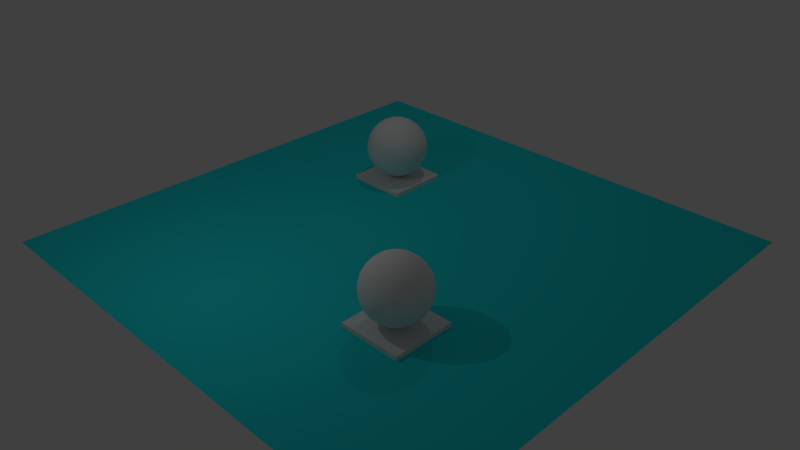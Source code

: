 # Source: SceneExporter_glass_mirror.blend  (saved by Blender 2.79.0; exported with 4.5.12 LTS)
import bpy
from mathutils import Matrix  # noqa: F401  (used for matrix-valued properties, if any)

bpy.ops.wm.read_factory_settings(use_empty=True)
scene = bpy.context.scene
scene.name = 'Scene'

# ---- collections
col_collection_1 = bpy.data.collections.new('Collection 1'); scene.collection.children.link(col_collection_1)

# ---- materials (node trees are filled in below, after node groups)
mat_mirror = bpy.data.materials.new('Mirror')
mat_mirror.alpha_threshold = 0.0
mat_mirror.use_transparent_shadow = False
mat_mirror.roughness = 0.5
mat_glass = bpy.data.materials.new('Glass')
mat_glass.alpha_threshold = 0.0
mat_glass.use_transparent_shadow = False
mat_glass.roughness = 0.5
mat_material_010 = bpy.data.materials.new('Material.010')
mat_material_010.alpha_threshold = 0.0
mat_material_010.use_transparent_shadow = False
mat_material_010.diffuse_color = (0.0184, 0.7547, 0.8, 1.0)
mat_material_010.roughness = 0.5

# ---- material node trees

# ---- world
world_world = bpy.data.worlds.new('World'); scene.world = world_world
world_world.color = (0.05088, 0.05088, 0.05088)
world_world.use_sun_shadow = False
world_world.sun_shadow_jitter_overblur = 0.0
world_world.cycles.sampling_method = 'MANUAL'

# ---- cameras
cam_camera = bpy.data.cameras.new('Camera')
cam_camera.clip_end = 100.0
cam_camera.lens = 35.0
cam_camera.sensor_width = 32.0
cam_camera.sensor_height = 18.0
cam_camera.display_size = 2.0
cam_camera.dof.focus_distance = 0.0
cam_camera.dof.aperture_fstop = 128.0
cam_camera.dof.aperture_blades = 6

# ---- lights
light_point_001 = bpy.data.lights.new('Point.001', 'POINT')
light_point_001.transmission_factor = 0.0
light_point_001.energy = 100.0
light_point_001.shadow_buffer_clip_start = 0.5
light_point_001.shadow_soft_size = 0.1
light_point_001.shadow_maximum_resolution = 0.006
light_point_001.use_absolute_resolution = True
light_point = bpy.data.lights.new('Point', 'POINT')
light_point.transmission_factor = 0.0
light_point.energy = 100.0
light_point.shadow_buffer_clip_start = 0.5
light_point.shadow_soft_size = 0.1
light_point.shadow_maximum_resolution = 0.006
light_point.use_absolute_resolution = True

# ---- meshes
me_cube_010 = bpy.data.meshes.new('Cube.010')
me_cube_010.from_pydata([(2.0, -4.0, -0.1378), (2.0, -4.0, 0.1378), (2.0, -2.0, -0.1378), (2.0, -2.0, 0.1378), (4.0, -4.0, -0.1378), (4.0, -4.0, 0.1378), (4.0, -2.0, -0.1378), (4.0, -2.0, 0.1378)], [], [(1, 2, 0), (3, 6, 2), (7, 4, 6), (5, 0, 4), (6, 0, 2), (3, 5, 7), (1, 3, 2), (3, 7, 6), (7, 5, 4), (5, 1, 0), (6, 4, 0), (3, 1, 5)])
me_cube_010.use_remesh_preserve_volume = False
me_cube_010.use_remesh_preserve_attributes = False
me_cube_010.use_mirror_vertex_groups = False
me_cube_010.update()
me_cube_009 = bpy.data.meshes.new('Cube.009')
me_cube_009.from_pydata([(-4.0, 2.0, -0.1378), (-4.0, 2.0, 0.1378), (-4.0, 4.0, -0.1378), (-4.0, 4.0, 0.1378), (-2.0, 2.0, -0.1378), (-2.0, 2.0, 0.1378), (-2.0, 4.0, -0.1378), (-2.0, 4.0, 0.1378)], [], [(1, 2, 0), (3, 6, 2), (7, 4, 6), (5, 0, 4), (6, 0, 2), (3, 5, 7), (1, 3, 2), (3, 7, 6), (7, 5, 4), (5, 1, 0), (6, 4, 0), (3, 1, 5)])
me_cube_009.use_remesh_preserve_volume = False
me_cube_009.use_remesh_preserve_attributes = False
me_cube_009.use_mirror_vertex_groups = False
me_cube_009.update()
me_sphere_001 = bpy.data.meshes.new('Sphere.001')
me_sphere_001.from_pydata([(-3.0, 3.195, 2.181), (-3.0, 3.383, 2.124), (-3.0, 3.556, 2.031), (-3.0, 3.707, 1.907), (-3.0, 3.831, 1.756), (-3.0, 3.924, 1.583), (-3.0, 3.981, 1.395), (-3.0, 4.0, 1.2), (-3.0, 3.981, 1.005), (-3.0, 3.556, 0.3685), (-2.962, 3.191, 2.181), (-2.925, 3.375, 2.124), (-2.892, 3.545, 2.031), (-2.862, 3.694, 1.907), (-2.838, 3.815, 1.756), (-2.82, 3.906, 1.583), (-2.809, 3.962, 1.395), (-2.805, 3.981, 1.2), (-2.809, 3.962, 1.005), (-2.82, 3.906, 0.8173), (-2.838, 3.815, 0.6444), (-2.862, 3.694, 0.4929), (-2.892, 3.545, 0.3685), (-2.925, 3.375, 0.2761), (-2.962, 3.191, 0.2192), (-2.925, 3.18, 2.181), (-2.854, 3.354, 2.124), (-2.787, 3.513, 2.031), (-2.729, 3.653, 1.907), (-2.682, 3.768, 1.756), (-2.646, 3.854, 1.583), (-2.625, 3.906, 1.395), (-2.617, 3.924, 1.2), (-2.625, 3.906, 1.005), (-2.646, 3.854, 0.8173), (-2.682, 3.768, 0.6444), (-2.729, 3.653, 0.4929), (-2.787, 3.513, 0.3685), (-2.854, 3.354, 0.2761), (-2.925, 3.18, 0.2192), (-2.892, 3.162, 2.181), (-2.787, 3.318, 2.124), (-2.691, 3.462, 2.031), (-2.607, 3.588, 1.907), (-2.538, 3.691, 1.756), (-2.487, 3.768, 1.583), (-2.455, 3.815, 1.395), (-2.444, 3.831, 1.2), (-2.455, 3.815, 1.005), (-2.487, 3.768, 0.8173), (-2.538, 3.691, 0.6444), (-2.607, 3.588, 0.4929), (-2.691, 3.462, 0.3685), (-2.787, 3.318, 0.2761), (-2.892, 3.162, 0.2192), (-2.862, 3.138, 2.181), (-2.729, 3.271, 2.124), (-2.607, 3.393, 2.031), (-2.5, 3.5, 1.907), (-2.412, 3.588, 1.756), (-2.347, 3.653, 1.583), (-2.306, 3.694, 1.395), (-2.293, 3.707, 1.2), (-2.306, 3.694, 1.005), (-2.347, 3.653, 0.8173), (-2.412, 3.588, 0.6444), (-2.5, 3.5, 0.4929), (-2.607, 3.393, 0.3685), (-2.729, 3.271, 0.2761), (-2.862, 3.138, 0.2192), (-2.838, 3.108, 2.181), (-2.682, 3.213, 2.124), (-2.538, 3.309, 2.031), (-2.412, 3.393, 1.907), (-2.309, 3.462, 1.756), (-2.232, 3.513, 1.583), (-2.185, 3.545, 1.395), (-2.169, 3.556, 1.2), (-2.185, 3.545, 1.005), (-2.232, 3.513, 0.8173), (-2.309, 3.462, 0.6444), (-2.412, 3.393, 0.4929), (-2.538, 3.309, 0.3685), (-2.682, 3.213, 0.2761), (-2.838, 3.108, 0.2192), (-2.82, 3.075, 2.181), (-2.646, 3.146, 2.124), (-2.487, 3.213, 2.031), (-2.347, 3.271, 1.907), (-2.232, 3.318, 1.756), (-2.146, 3.354, 1.583), (-2.094, 3.375, 1.395), (-2.076, 3.383, 1.2), (-2.094, 3.375, 1.005), (-2.146, 3.354, 0.8173), (-2.232, 3.318, 0.6444), (-2.347, 3.271, 0.4929), (-2.487, 3.213, 0.3685), (-2.646, 3.146, 0.2761), (-2.82, 3.075, 0.2192), (-2.809, 3.038, 2.181), (-2.625, 3.075, 2.124), (-2.455, 3.108, 2.031), (-2.306, 3.138, 1.907), (-2.185, 3.162, 1.756), (-2.094, 3.18, 1.583), (-2.038, 3.191, 1.395), (-2.019, 3.195, 1.2), (-2.038, 3.191, 1.005), (-2.094, 3.18, 0.8173), (-2.185, 3.162, 0.6444), (-2.306, 3.138, 0.4929), (-2.455, 3.108, 0.3685), (-2.625, 3.075, 0.2761), (-2.809, 3.038, 0.2192), (-2.805, 3.0, 2.181), (-2.617, 3.0, 2.124), (-2.444, 3.0, 2.031), (-2.293, 3.0, 1.907), (-2.169, 3.0, 1.756), (-2.076, 3.0, 1.583), (-2.019, 3.0, 1.395), (-2.0, 3.0, 1.2), (-2.019, 3.0, 1.005), (-2.076, 3.0, 0.8173), (-2.169, 3.0, 0.6444), (-2.293, 3.0, 0.4929), (-2.444, 3.0, 0.3685), (-2.617, 3.0, 0.2761), (-2.805, 3.0, 0.2192), (-2.809, 2.962, 2.181), (-2.625, 2.925, 2.124), (-2.455, 2.892, 2.031), (-2.306, 2.862, 1.907), (-2.185, 2.838, 1.756), (-2.094, 2.82, 1.583), (-2.038, 2.809, 1.395), (-2.019, 2.805, 1.2), (-2.038, 2.809, 1.005), (-2.094, 2.82, 0.8173), (-2.185, 2.838, 0.6444), (-2.306, 2.862, 0.4929), (-2.455, 2.892, 0.3685), (-2.625, 2.925, 0.2761), (-2.809, 2.962, 0.2192), (-2.82, 2.925, 2.181), (-2.646, 2.854, 2.124), (-2.487, 2.787, 2.031), (-2.347, 2.729, 1.907), (-2.232, 2.682, 1.756), (-2.146, 2.646, 1.583), (-2.094, 2.625, 1.395), (-2.076, 2.617, 1.2), (-2.094, 2.625, 1.005), (-2.146, 2.646, 0.8173), (-2.232, 2.682, 0.6444), (-2.347, 2.729, 0.4929), (-2.487, 2.787, 0.3685), (-2.646, 2.854, 0.2761), (-2.82, 2.925, 0.2192), (-2.838, 2.892, 2.181), (-2.682, 2.787, 2.124), (-2.538, 2.691, 2.031), (-2.412, 2.607, 1.907), (-2.309, 2.538, 1.756), (-2.232, 2.487, 1.583), (-2.185, 2.455, 1.395), (-2.169, 2.444, 1.2), (-2.185, 2.455, 1.005), (-2.232, 2.487, 0.8173), (-2.309, 2.538, 0.6444), (-2.412, 2.607, 0.4929), (-2.538, 2.691, 0.3685), (-2.682, 2.787, 0.2761), (-2.838, 2.892, 0.2192), (-2.862, 2.862, 2.181), (-2.729, 2.729, 2.124), (-2.607, 2.607, 2.031), (-2.5, 2.5, 1.907), (-2.412, 2.412, 1.756), (-2.347, 2.347, 1.583), (-2.306, 2.306, 1.395), (-2.293, 2.293, 1.2), (-2.306, 2.306, 1.005), (-2.347, 2.347, 0.8173), (-2.412, 2.412, 0.6444), (-2.5, 2.5, 0.4929), (-2.607, 2.607, 0.3685), (-2.729, 2.729, 0.2761), (-2.862, 2.862, 0.2192), (-2.892, 2.838, 2.181), (-2.787, 2.682, 2.124), (-2.691, 2.538, 2.031), (-2.607, 2.412, 1.907), (-2.538, 2.309, 1.756), (-2.487, 2.232, 1.583), (-2.455, 2.185, 1.395), (-2.444, 2.169, 1.2), (-2.455, 2.185, 1.005), (-2.487, 2.232, 0.8173), (-2.538, 2.309, 0.6444), (-2.607, 2.412, 0.4929), (-2.691, 2.538, 0.3685), (-2.787, 2.682, 0.2761), (-2.892, 2.838, 0.2192), (-3.0, 3.0, 0.2), (-2.925, 2.82, 2.181), (-2.854, 2.646, 2.124), (-2.787, 2.487, 2.031), (-2.729, 2.347, 1.907), (-2.682, 2.232, 1.756), (-2.646, 2.146, 1.583), (-2.625, 2.094, 1.395), (-2.617, 2.076, 1.2), (-2.625, 2.094, 1.005), (-2.646, 2.146, 0.8173), (-2.682, 2.232, 0.6444), (-2.729, 2.347, 0.4929), (-2.787, 2.487, 0.3685), (-2.854, 2.646, 0.2761), (-2.925, 2.82, 0.2192), (-2.962, 2.809, 2.181), (-2.925, 2.625, 2.124), (-2.892, 2.455, 2.031), (-2.862, 2.306, 1.907), (-2.838, 2.185, 1.756), (-2.82, 2.094, 1.583), (-2.809, 2.038, 1.395), (-2.805, 2.019, 1.2), (-2.809, 2.038, 1.005), (-2.82, 2.094, 0.8173), (-2.838, 2.185, 0.6444), (-2.862, 2.306, 0.4929), (-2.892, 2.455, 0.3685), (-2.925, 2.625, 0.2761), (-2.962, 2.809, 0.2192), (-3.0, 2.805, 2.181), (-3.0, 2.617, 2.124), (-3.0, 2.444, 2.031), (-3.0, 2.293, 1.907), (-3.0, 2.169, 1.756), (-3.0, 2.076, 1.583), (-3.0, 2.019, 1.395), (-3.0, 2.0, 1.2), (-3.0, 2.019, 1.005), (-3.0, 2.076, 0.8173), (-3.0, 2.169, 0.6444), (-3.0, 2.293, 0.4929), (-3.0, 2.444, 0.3685), (-3.0, 2.617, 0.2761), (-3.0, 2.805, 0.2192), (-3.038, 2.809, 2.181), (-3.075, 2.625, 2.124), (-3.108, 2.455, 2.031), (-3.138, 2.306, 1.907), (-3.162, 2.185, 1.756), (-3.18, 2.094, 1.583), (-3.191, 2.038, 1.395), (-3.195, 2.019, 1.2), (-3.191, 2.038, 1.005), (-3.18, 2.094, 0.8173), (-3.162, 2.185, 0.6444), (-3.138, 2.306, 0.4929), (-3.108, 2.455, 0.3685), (-3.075, 2.625, 0.2761), (-3.038, 2.809, 0.2192), (-3.075, 2.82, 2.181), (-3.146, 2.646, 2.124), (-3.213, 2.487, 2.031), (-3.271, 2.347, 1.907), (-3.318, 2.232, 1.756), (-3.354, 2.146, 1.583), (-3.375, 2.094, 1.395), (-3.383, 2.076, 1.2), (-3.375, 2.094, 1.005), (-3.354, 2.146, 0.8173), (-3.318, 2.232, 0.6444), (-3.271, 2.347, 0.4929), (-3.213, 2.487, 0.3685), (-3.146, 2.646, 0.2761), (-3.075, 2.82, 0.2192), (-3.108, 2.838, 2.181), (-3.213, 2.682, 2.124), (-3.309, 2.538, 2.031), (-3.393, 2.412, 1.907), (-3.462, 2.309, 1.756), (-3.513, 2.232, 1.583), (-3.545, 2.185, 1.395), (-3.556, 2.169, 1.2), (-3.545, 2.185, 1.005), (-3.513, 2.232, 0.8173), (-3.462, 2.309, 0.6444), (-3.393, 2.412, 0.4929), (-3.309, 2.538, 0.3685), (-3.213, 2.682, 0.2761), (-3.108, 2.838, 0.2192), (-3.0, 3.0, 2.2), (-3.138, 2.862, 2.181), (-3.271, 2.729, 2.124), (-3.393, 2.607, 2.031), (-3.5, 2.5, 1.907), (-3.588, 2.412, 1.756), (-3.653, 2.347, 1.583), (-3.694, 2.306, 1.395), (-3.707, 2.293, 1.2), (-3.694, 2.306, 1.005), (-3.653, 2.347, 0.8173), (-3.588, 2.412, 0.6444), (-3.5, 2.5, 0.4929), (-3.393, 2.607, 0.3685), (-3.271, 2.729, 0.2761), (-3.138, 2.862, 0.2192), (-3.162, 2.892, 2.181), (-3.318, 2.787, 2.124), (-3.462, 2.691, 2.031), (-3.588, 2.607, 1.907), (-3.691, 2.538, 1.756), (-3.768, 2.487, 1.583), (-3.815, 2.455, 1.395), (-3.831, 2.444, 1.2), (-3.815, 2.455, 1.005), (-3.768, 2.487, 0.8173), (-3.691, 2.538, 0.6444), (-3.588, 2.607, 0.4929), (-3.462, 2.691, 0.3685), (-3.318, 2.787, 0.2761), (-3.162, 2.892, 0.2192), (-3.18, 2.925, 2.181), (-3.354, 2.854, 2.124), (-3.513, 2.787, 2.031), (-3.653, 2.729, 1.907), (-3.768, 2.682, 1.756), (-3.854, 2.646, 1.583), (-3.906, 2.625, 1.395), (-3.924, 2.617, 1.2), (-3.906, 2.625, 1.005), (-3.854, 2.646, 0.8173), (-3.768, 2.682, 0.6444), (-3.653, 2.729, 0.4929), (-3.513, 2.787, 0.3685), (-3.354, 2.854, 0.2761), (-3.18, 2.925, 0.2192), (-3.191, 2.962, 2.181), (-3.375, 2.925, 2.124), (-3.545, 2.892, 2.031), (-3.694, 2.862, 1.907), (-3.815, 2.838, 1.756), (-3.906, 2.82, 1.583), (-3.962, 2.809, 1.395), (-3.981, 2.805, 1.2), (-3.962, 2.809, 1.005), (-3.906, 2.82, 0.8173), (-3.815, 2.838, 0.6444), (-3.694, 2.862, 0.4929), (-3.545, 2.892, 0.3685), (-3.375, 2.925, 0.2761), (-3.191, 2.962, 0.2192), (-3.195, 3.0, 2.181), (-3.383, 3.0, 2.124), (-3.556, 3.0, 2.031), (-3.707, 3.0, 1.907), (-3.831, 3.0, 1.756), (-3.924, 3.0, 1.583), (-3.981, 3.0, 1.395), (-4.0, 3.0, 1.2), (-3.981, 3.0, 1.005), (-3.924, 3.0, 0.8173), (-3.831, 3.0, 0.6444), (-3.707, 3.0, 0.4929), (-3.556, 3.0, 0.3685), (-3.383, 3.0, 0.2761), (-3.195, 3.0, 0.2192), (-3.191, 3.038, 2.181), (-3.375, 3.075, 2.124), (-3.545, 3.108, 2.031), (-3.694, 3.138, 1.907), (-3.815, 3.162, 1.756), (-3.906, 3.18, 1.583), (-3.962, 3.191, 1.395), (-3.981, 3.195, 1.2), (-3.962, 3.191, 1.005), (-3.906, 3.18, 0.8173), (-3.815, 3.162, 0.6444), (-3.694, 3.138, 0.4929), (-3.545, 3.108, 0.3685), (-3.375, 3.075, 0.2761), (-3.191, 3.038, 0.2192), (-3.18, 3.075, 2.181), (-3.354, 3.146, 2.124), (-3.513, 3.213, 2.031), (-3.653, 3.271, 1.907), (-3.768, 3.318, 1.756), (-3.854, 3.354, 1.583), (-3.906, 3.375, 1.395), (-3.924, 3.383, 1.2), (-3.906, 3.375, 1.005), (-3.854, 3.354, 0.8173), (-3.768, 3.318, 0.6444), (-3.653, 3.271, 0.4929), (-3.513, 3.213, 0.3685), (-3.354, 3.146, 0.2761), (-3.18, 3.075, 0.2192), (-3.162, 3.108, 2.181), (-3.318, 3.213, 2.124), (-3.462, 3.309, 2.031), (-3.588, 3.393, 1.907), (-3.691, 3.462, 1.756), (-3.768, 3.513, 1.583), (-3.815, 3.545, 1.395), (-3.831, 3.556, 1.2), (-3.815, 3.545, 1.005), (-3.768, 3.513, 0.8173), (-3.691, 3.462, 0.6444), (-3.588, 3.393, 0.4929), (-3.462, 3.309, 0.3685), (-3.318, 3.213, 0.2761), (-3.162, 3.108, 0.2192), (-3.138, 3.138, 2.181), (-3.271, 3.271, 2.124), (-3.393, 3.393, 2.031), (-3.5, 3.5, 1.907), (-3.588, 3.588, 1.756), (-3.653, 3.653, 1.583), (-3.694, 3.694, 1.395), (-3.707, 3.707, 1.2), (-3.694, 3.694, 1.005), (-3.653, 3.653, 0.8173), (-3.588, 3.588, 0.6444), (-3.5, 3.5, 0.4929), (-3.393, 3.393, 0.3685), (-3.271, 3.271, 0.2761), (-3.138, 3.138, 0.2192), (-3.108, 3.162, 2.181), (-3.213, 3.318, 2.124), (-3.309, 3.462, 2.031), (-3.393, 3.588, 1.907), (-3.462, 3.691, 1.756), (-3.513, 3.768, 1.583), (-3.545, 3.815, 1.395), (-3.556, 3.831, 1.2), (-3.545, 3.815, 1.005), (-3.513, 3.768, 0.8173), (-3.462, 3.691, 0.6444), (-3.393, 3.588, 0.4929), (-3.309, 3.462, 0.3685), (-3.213, 3.318, 0.2761), (-3.108, 3.162, 0.2192), (-3.075, 3.18, 2.181), (-3.146, 3.354, 2.124), (-3.213, 3.513, 2.031), (-3.271, 3.653, 1.907), (-3.318, 3.768, 1.756), (-3.354, 3.854, 1.583), (-3.375, 3.906, 1.395), (-3.383, 3.924, 1.2), (-3.375, 3.906, 1.005), (-3.354, 3.854, 0.8173), (-3.318, 3.768, 0.6444), (-3.271, 3.653, 0.4929), (-3.213, 3.513, 0.3685), (-3.146, 3.354, 0.2761), (-3.075, 3.18, 0.2192), (-3.038, 3.191, 2.181), (-3.075, 3.375, 2.124), (-3.108, 3.545, 2.031), (-3.138, 3.694, 1.907), (-3.162, 3.815, 1.756), (-3.18, 3.906, 1.583), (-3.191, 3.962, 1.395), (-3.195, 3.981, 1.2), (-3.191, 3.962, 1.005), (-3.18, 3.906, 0.8173), (-3.162, 3.815, 0.6444), (-3.138, 3.694, 0.4929), (-3.108, 3.545, 0.3685), (-3.075, 3.375, 0.2761), (-3.038, 3.191, 0.2192), (-3.0, 3.924, 0.8173), (-3.0, 3.831, 0.6444), (-3.0, 3.707, 0.4929), (-3.0, 3.383, 0.2761), (-3.0, 3.195, 0.2192)], [], [(5, 14, 15), (9, 23, 480), (5, 16, 6), (480, 24, 481), (6, 17, 7), (0, 296, 10), (205, 481, 24), (8, 17, 18), (1, 10, 11), (8, 19, 477), (2, 11, 12), (477, 20, 478), (3, 12, 13), (478, 21, 479), (4, 13, 14), (479, 22, 9), (21, 35, 36), (13, 29, 14), (22, 36, 37), (14, 30, 15), (23, 37, 38), (16, 30, 31), (23, 39, 24), (16, 32, 17), (10, 296, 25), (205, 24, 39), (17, 33, 18), (10, 26, 11), (18, 34, 19), (12, 26, 27), (20, 34, 35), (12, 28, 13), (205, 39, 54), (32, 48, 33), (25, 41, 26), (33, 49, 34), (27, 41, 42), (34, 50, 35), (28, 42, 43), (35, 51, 36), (28, 44, 29), (36, 52, 37), (29, 45, 30), (37, 53, 38), (31, 45, 46), (39, 53, 54), (32, 46, 47), (25, 296, 40), (52, 66, 67), (45, 59, 60), (52, 68, 53), (45, 61, 46), (53, 69, 54), (47, 61, 62), (40, 296, 55), (205, 54, 69), (47, 63, 48), (40, 56, 41), (49, 63, 64), (41, 57, 42), (50, 64, 65), (42, 58, 43), (50, 66, 51), (44, 58, 59), (55, 71, 56), (64, 78, 79), (56, 72, 57), (64, 80, 65), (57, 73, 58), (66, 80, 81), (58, 74, 59), (67, 81, 82), (60, 74, 75), (68, 82, 83), (60, 76, 61), (69, 83, 84), (62, 76, 77), (55, 296, 70), (205, 69, 84), (62, 78, 63), (75, 89, 90), (83, 97, 98), (76, 90, 91), (83, 99, 84), (76, 92, 77), (70, 296, 85), (205, 84, 99), (77, 93, 78), (70, 86, 71), (78, 94, 79), (72, 86, 87), (79, 95, 80), (73, 87, 88), (81, 95, 96), (73, 89, 74), (81, 97, 82), (93, 109, 94), (86, 102, 87), (95, 109, 110), (87, 103, 88), (95, 111, 96), (89, 103, 104), (97, 111, 112), (89, 105, 90), (98, 112, 113), (91, 105, 106), (99, 113, 114), (91, 107, 92), (85, 296, 100), (205, 99, 114), (92, 108, 93), (85, 101, 86), (112, 128, 113), (105, 121, 106), (113, 129, 114), (107, 121, 122), (100, 296, 115), (205, 114, 129), (107, 123, 108), (101, 115, 116), (108, 124, 109), (102, 116, 117), (110, 124, 125), (102, 118, 103), (111, 125, 126), (104, 118, 119), (111, 127, 112), (104, 120, 105), (116, 132, 117), (125, 139, 140), (117, 133, 118), (126, 140, 141), (118, 134, 119), (127, 141, 142), (119, 135, 120), (128, 142, 143), (120, 136, 121), (129, 143, 144), (122, 136, 137), (115, 296, 130), (205, 129, 144), (122, 138, 123), (115, 131, 116), (123, 139, 124), (135, 151, 136), (143, 159, 144), (137, 151, 152), (130, 296, 145), (205, 144, 159), (137, 153, 138), (131, 145, 146), (139, 153, 154), (131, 147, 132), (139, 155, 140), (133, 147, 148), (140, 156, 141), (133, 149, 134), (141, 157, 142), (135, 149, 150), (143, 157, 158), (155, 169, 170), (147, 163, 148), (156, 170, 171), (148, 164, 149), (156, 172, 157), (149, 165, 150), (158, 172, 173), (150, 166, 151), (159, 173, 174), (152, 166, 167), (145, 296, 160), (205, 159, 174), (152, 168, 153), (145, 161, 146), (154, 168, 169), (146, 162, 147), (173, 189, 174), (167, 181, 182), (160, 296, 175), (205, 174, 189), (167, 183, 168), (161, 175, 176), (168, 184, 169), (162, 176, 177), (170, 184, 185), (162, 178, 163), (171, 185, 186), (163, 179, 164), (171, 187, 172), (164, 180, 165), (172, 188, 173), (166, 180, 181), (186, 200, 201), (178, 194, 179), (187, 201, 202), (179, 195, 180), (188, 202, 203), (181, 195, 196), (188, 204, 189), (182, 196, 197), (175, 296, 190), (205, 189, 204), (182, 198, 183), (175, 191, 176), (183, 199, 184), (177, 191, 192), (185, 199, 200), (178, 192, 193), (190, 296, 206), (205, 204, 220), (197, 214, 198), (190, 207, 191), (198, 215, 199), (191, 208, 192), (199, 216, 200), (192, 209, 193), (201, 216, 217), (193, 210, 194), (202, 217, 218), (195, 210, 211), (202, 219, 203), (195, 212, 196), (203, 220, 204), (197, 212, 213), (209, 225, 210), (218, 232, 233), (210, 226, 211), (219, 233, 234), (212, 226, 227), (220, 234, 235), (212, 228, 213), (206, 296, 221), (205, 220, 235), (214, 228, 229), (207, 221, 222), (214, 230, 215), (208, 222, 223), (216, 230, 231), (208, 224, 209), (217, 231, 232), (229, 243, 244), (221, 237, 222), (229, 245, 230), (222, 238, 223), (231, 245, 246), (224, 238, 239), (232, 246, 247), (224, 240, 225), (232, 248, 233), (225, 241, 226), (233, 249, 234), (227, 241, 242), (234, 250, 235), (227, 243, 228), (221, 296, 236), (205, 235, 250), (248, 262, 263), (240, 256, 241), (249, 263, 264), (242, 256, 257), (250, 264, 265), (242, 258, 243), (236, 296, 251), (205, 250, 265), (244, 258, 259), (236, 252, 237), (244, 260, 245), (238, 252, 253), (246, 260, 261), (238, 254, 239), (247, 261, 262), (240, 254, 255), (252, 266, 267), (259, 275, 260), (252, 268, 253), (261, 275, 276), (253, 269, 254), (261, 277, 262), (254, 270, 255), (262, 278, 263), (255, 271, 256), (263, 279, 264), (257, 271, 272), (264, 280, 265), (257, 273, 258), (251, 296, 266), (205, 265, 280), (259, 273, 274), (270, 286, 271), (279, 293, 294), (272, 286, 287), (280, 294, 295), (273, 287, 288), (266, 296, 281), (205, 280, 295), (273, 289, 274), (266, 282, 267), (274, 290, 275), (268, 282, 283), (276, 290, 291), (269, 283, 284), (276, 292, 277), (270, 284, 285), (277, 293, 278), (289, 306, 290), (282, 299, 283), (291, 306, 307), (284, 299, 300), (292, 307, 308), (284, 301, 285), (292, 309, 293), (285, 302, 286), (293, 310, 294), (287, 302, 303), (295, 310, 311), (288, 303, 304), (281, 296, 297), (205, 295, 311), (288, 305, 289), (281, 298, 282), (310, 324, 325), (303, 317, 318), (311, 325, 326), (304, 318, 319), (297, 296, 312), (205, 311, 326), (304, 320, 305), (298, 312, 313), (305, 321, 306), (299, 313, 314), (307, 321, 322), (300, 314, 315), (308, 322, 323), (301, 315, 316), (308, 324, 309), (301, 317, 302), (322, 336, 337), (315, 329, 330), (323, 337, 338), (316, 330, 331), (324, 338, 339), (316, 332, 317), (325, 339, 340), (318, 332, 333), (326, 340, 341), (319, 333, 334), (312, 296, 327), (205, 326, 341), (319, 335, 320), (312, 328, 313), (320, 336, 321), (313, 329, 314), (341, 355, 356), (334, 348, 349), (327, 296, 342), (205, 341, 356), (334, 350, 335), (328, 342, 343), (336, 350, 351), (328, 344, 329), (337, 351, 352), (330, 344, 345), (337, 353, 338), (331, 345, 346), (338, 354, 339), (331, 347, 332), (340, 354, 355), (333, 347, 348), (344, 360, 345), (353, 367, 368), (345, 361, 346), (353, 369, 354), (346, 362, 347), (354, 370, 355), (348, 362, 363), (355, 371, 356), (349, 363, 364), (342, 296, 357), (205, 356, 371), (349, 365, 350), (342, 358, 343), (350, 366, 351), (344, 358, 359), (351, 367, 352), (364, 378, 379), (357, 296, 372), (205, 371, 386), (364, 380, 365), (358, 372, 373), (365, 381, 366), (358, 374, 359), (367, 381, 382), (360, 374, 375), (367, 383, 368), (360, 376, 361), (368, 384, 369), (361, 377, 362), (369, 385, 370), (363, 377, 378), (371, 385, 386), (383, 397, 398), (376, 390, 391), (383, 399, 384), (376, 392, 377), (384, 400, 385), (378, 392, 393), (385, 401, 386), (379, 393, 394), (372, 296, 387), (205, 386, 401), (379, 395, 380), (373, 387, 388), (380, 396, 381), (374, 388, 389), (382, 396, 397), (375, 389, 390), (387, 296, 402), (205, 401, 416), (394, 410, 395), (388, 402, 403), (395, 411, 396), (389, 403, 404), (396, 412, 397), (389, 405, 390), (398, 412, 413), (391, 405, 406), (399, 413, 414), (391, 407, 392), (399, 415, 400), (393, 407, 408), (400, 416, 401), (394, 408, 409), (406, 420, 421), (414, 428, 429), (406, 422, 407), (415, 429, 430), (408, 422, 423), (415, 431, 416), (409, 423, 424), (402, 296, 417), (205, 416, 431), (409, 425, 410), (402, 418, 403), (410, 426, 411), (403, 419, 404), (412, 426, 427), (404, 420, 405), (412, 428, 413), (424, 440, 425), (417, 433, 418), (425, 441, 426), (418, 434, 419), (427, 441, 442), (420, 434, 435), (427, 443, 428), (421, 435, 436), (429, 443, 444), (421, 437, 422), (429, 445, 430), (423, 437, 438), (430, 446, 431), (423, 439, 424), (417, 296, 432), (205, 431, 446), (443, 459, 444), (436, 452, 437), (444, 460, 445), (437, 453, 438), (445, 461, 446), (439, 453, 454), (432, 296, 447), (205, 446, 461), (439, 455, 440), (432, 448, 433), (441, 455, 456), (434, 448, 449), (442, 456, 457), (435, 449, 450), (442, 458, 443), (436, 450, 451), (455, 471, 456), (449, 463, 464), (457, 471, 472), (450, 464, 465), (457, 473, 458), (450, 466, 451), (458, 474, 459), (451, 467, 452), (459, 475, 460), (453, 467, 468), (461, 475, 476), (454, 468, 469), (447, 296, 462), (205, 461, 476), (454, 470, 455), (448, 462, 463), (474, 480, 475), (468, 5, 6), (476, 480, 481), (469, 6, 7), (462, 296, 0), (205, 476, 481), (469, 8, 470), (463, 0, 1), (470, 477, 471), (464, 1, 2), (472, 477, 478), (465, 2, 3), (472, 479, 473), (466, 3, 4), (473, 9, 474), (467, 4, 5), (5, 4, 14), (9, 22, 23), (5, 15, 16), (480, 23, 24), (6, 16, 17), (8, 7, 17), (1, 0, 10), (8, 18, 19), (2, 1, 11), (477, 19, 20), (3, 2, 12), (478, 20, 21), (4, 3, 13), (479, 21, 22), (21, 20, 35), (13, 28, 29), (22, 21, 36), (14, 29, 30), (23, 22, 37), (16, 15, 30), (23, 38, 39), (16, 31, 32), (17, 32, 33), (10, 25, 26), (18, 33, 34), (12, 11, 26), (20, 19, 34), (12, 27, 28), (32, 47, 48), (25, 40, 41), (33, 48, 49), (27, 26, 41), (34, 49, 50), (28, 27, 42), (35, 50, 51), (28, 43, 44), (36, 51, 52), (29, 44, 45), (37, 52, 53), (31, 30, 45), (39, 38, 53), (32, 31, 46), (52, 51, 66), (45, 44, 59), (52, 67, 68), (45, 60, 61), (53, 68, 69), (47, 46, 61), (47, 62, 63), (40, 55, 56), (49, 48, 63), (41, 56, 57), (50, 49, 64), (42, 57, 58), (50, 65, 66), (44, 43, 58), (55, 70, 71), (64, 63, 78), (56, 71, 72), (64, 79, 80), (57, 72, 73), (66, 65, 80), (58, 73, 74), (67, 66, 81), (60, 59, 74), (68, 67, 82), (60, 75, 76), (69, 68, 83), (62, 61, 76), (62, 77, 78), (75, 74, 89), (83, 82, 97), (76, 75, 90), (83, 98, 99), (76, 91, 92), (77, 92, 93), (70, 85, 86), (78, 93, 94), (72, 71, 86), (79, 94, 95), (73, 72, 87), (81, 80, 95), (73, 88, 89), (81, 96, 97), (93, 108, 109), (86, 101, 102), (95, 94, 109), (87, 102, 103), (95, 110, 111), (89, 88, 103), (97, 96, 111), (89, 104, 105), (98, 97, 112), (91, 90, 105), (99, 98, 113), (91, 106, 107), (92, 107, 108), (85, 100, 101), (112, 127, 128), (105, 120, 121), (113, 128, 129), (107, 106, 121), (107, 122, 123), (101, 100, 115), (108, 123, 124), (102, 101, 116), (110, 109, 124), (102, 117, 118), (111, 110, 125), (104, 103, 118), (111, 126, 127), (104, 119, 120), (116, 131, 132), (125, 124, 139), (117, 132, 133), (126, 125, 140), (118, 133, 134), (127, 126, 141), (119, 134, 135), (128, 127, 142), (120, 135, 136), (129, 128, 143), (122, 121, 136), (122, 137, 138), (115, 130, 131), (123, 138, 139), (135, 150, 151), (143, 158, 159), (137, 136, 151), (137, 152, 153), (131, 130, 145), (139, 138, 153), (131, 146, 147), (139, 154, 155), (133, 132, 147), (140, 155, 156), (133, 148, 149), (141, 156, 157), (135, 134, 149), (143, 142, 157), (155, 154, 169), (147, 162, 163), (156, 155, 170), (148, 163, 164), (156, 171, 172), (149, 164, 165), (158, 157, 172), (150, 165, 166), (159, 158, 173), (152, 151, 166), (152, 167, 168), (145, 160, 161), (154, 153, 168), (146, 161, 162), (173, 188, 189), (167, 166, 181), (167, 182, 183), (161, 160, 175), (168, 183, 184), (162, 161, 176), (170, 169, 184), (162, 177, 178), (171, 170, 185), (163, 178, 179), (171, 186, 187), (164, 179, 180), (172, 187, 188), (166, 165, 180), (186, 185, 200), (178, 193, 194), (187, 186, 201), (179, 194, 195), (188, 187, 202), (181, 180, 195), (188, 203, 204), (182, 181, 196), (182, 197, 198), (175, 190, 191), (183, 198, 199), (177, 176, 191), (185, 184, 199), (178, 177, 192), (197, 213, 214), (190, 206, 207), (198, 214, 215), (191, 207, 208), (199, 215, 216), (192, 208, 209), (201, 200, 216), (193, 209, 210), (202, 201, 217), (195, 194, 210), (202, 218, 219), (195, 211, 212), (203, 219, 220), (197, 196, 212), (209, 224, 225), (218, 217, 232), (210, 225, 226), (219, 218, 233), (212, 211, 226), (220, 219, 234), (212, 227, 228), (214, 213, 228), (207, 206, 221), (214, 229, 230), (208, 207, 222), (216, 215, 230), (208, 223, 224), (217, 216, 231), (229, 228, 243), (221, 236, 237), (229, 244, 245), (222, 237, 238), (231, 230, 245), (224, 223, 238), (232, 231, 246), (224, 239, 240), (232, 247, 248), (225, 240, 241), (233, 248, 249), (227, 226, 241), (234, 249, 250), (227, 242, 243), (248, 247, 262), (240, 255, 256), (249, 248, 263), (242, 241, 256), (250, 249, 264), (242, 257, 258), (244, 243, 258), (236, 251, 252), (244, 259, 260), (238, 237, 252), (246, 245, 260), (238, 253, 254), (247, 246, 261), (240, 239, 254), (252, 251, 266), (259, 274, 275), (252, 267, 268), (261, 260, 275), (253, 268, 269), (261, 276, 277), (254, 269, 270), (262, 277, 278), (255, 270, 271), (263, 278, 279), (257, 256, 271), (264, 279, 280), (257, 272, 273), (259, 258, 273), (270, 285, 286), (279, 278, 293), (272, 271, 286), (280, 279, 294), (273, 272, 287), (273, 288, 289), (266, 281, 282), (274, 289, 290), (268, 267, 282), (276, 275, 290), (269, 268, 283), (276, 291, 292), (270, 269, 284), (277, 292, 293), (289, 305, 306), (282, 298, 299), (291, 290, 306), (284, 283, 299), (292, 291, 307), (284, 300, 301), (292, 308, 309), (285, 301, 302), (293, 309, 310), (287, 286, 302), (295, 294, 310), (288, 287, 303), (288, 304, 305), (281, 297, 298), (310, 309, 324), (303, 302, 317), (311, 310, 325), (304, 303, 318), (304, 319, 320), (298, 297, 312), (305, 320, 321), (299, 298, 313), (307, 306, 321), (300, 299, 314), (308, 307, 322), (301, 300, 315), (308, 323, 324), (301, 316, 317), (322, 321, 336), (315, 314, 329), (323, 322, 337), (316, 315, 330), (324, 323, 338), (316, 331, 332), (325, 324, 339), (318, 317, 332), (326, 325, 340), (319, 318, 333), (319, 334, 335), (312, 327, 328), (320, 335, 336), (313, 328, 329), (341, 340, 355), (334, 333, 348), (334, 349, 350), (328, 327, 342), (336, 335, 350), (328, 343, 344), (337, 336, 351), (330, 329, 344), (337, 352, 353), (331, 330, 345), (338, 353, 354), (331, 346, 347), (340, 339, 354), (333, 332, 347), (344, 359, 360), (353, 352, 367), (345, 360, 361), (353, 368, 369), (346, 361, 362), (354, 369, 370), (348, 347, 362), (355, 370, 371), (349, 348, 363), (349, 364, 365), (342, 357, 358), (350, 365, 366), (344, 343, 358), (351, 366, 367), (364, 363, 378), (364, 379, 380), (358, 357, 372), (365, 380, 381), (358, 373, 374), (367, 366, 381), (360, 359, 374), (367, 382, 383), (360, 375, 376), (368, 383, 384), (361, 376, 377), (369, 384, 385), (363, 362, 377), (371, 370, 385), (383, 382, 397), (376, 375, 390), (383, 398, 399), (376, 391, 392), (384, 399, 400), (378, 377, 392), (385, 400, 401), (379, 378, 393), (379, 394, 395), (373, 372, 387), (380, 395, 396), (374, 373, 388), (382, 381, 396), (375, 374, 389), (394, 409, 410), (388, 387, 402), (395, 410, 411), (389, 388, 403), (396, 411, 412), (389, 404, 405), (398, 397, 412), (391, 390, 405), (399, 398, 413), (391, 406, 407), (399, 414, 415), (393, 392, 407), (400, 415, 416), (394, 393, 408), (406, 405, 420), (414, 413, 428), (406, 421, 422), (415, 414, 429), (408, 407, 422), (415, 430, 431), (409, 408, 423), (409, 424, 425), (402, 417, 418), (410, 425, 426), (403, 418, 419), (412, 411, 426), (404, 419, 420), (412, 427, 428), (424, 439, 440), (417, 432, 433), (425, 440, 441), (418, 433, 434), (427, 426, 441), (420, 419, 434), (427, 442, 443), (421, 420, 435), (429, 428, 443), (421, 436, 437), (429, 444, 445), (423, 422, 437), (430, 445, 446), (423, 438, 439), (443, 458, 459), (436, 451, 452), (444, 459, 460), (437, 452, 453), (445, 460, 461), (439, 438, 453), (439, 454, 455), (432, 447, 448), (441, 440, 455), (434, 433, 448), (442, 441, 456), (435, 434, 449), (442, 457, 458), (436, 435, 450), (455, 470, 471), (449, 448, 463), (457, 456, 471), (450, 449, 464), (457, 472, 473), (450, 465, 466), (458, 473, 474), (451, 466, 467), (459, 474, 475), (453, 452, 467), (461, 460, 475), (454, 453, 468), (454, 469, 470), (448, 447, 462), (474, 9, 480), (468, 467, 5), (476, 475, 480), (469, 468, 6), (469, 7, 8), (463, 462, 0), (470, 8, 477), (464, 463, 1), (472, 471, 477), (465, 464, 2), (472, 478, 479), (466, 465, 3), (473, 479, 9), (467, 466, 4)])
me_sphere_001.polygons.foreach_set('use_smooth', [True] * 960)
me_sphere_001.materials.append(mat_mirror)
me_sphere_001.use_remesh_preserve_volume = False
me_sphere_001.use_remesh_preserve_attributes = False
me_sphere_001.use_mirror_vertex_groups = False
me_sphere_001.update()
me_sphere = bpy.data.meshes.new('Sphere')
me_sphere.from_pydata([(3.0, -2.805, 2.181), (3.0, -2.617, 2.124), (3.0, -2.444, 2.031), (3.0, -2.293, 1.907), (3.0, -2.169, 1.756), (3.0, -2.076, 1.583), (3.0, -2.019, 1.395), (3.0, -2.0, 1.2), (3.0, -2.019, 1.005), (3.0, -2.444, 0.3685), (3.038, -2.809, 2.181), (3.075, -2.625, 2.124), (3.108, -2.455, 2.031), (3.138, -2.306, 1.907), (3.162, -2.185, 1.756), (3.18, -2.094, 1.583), (3.191, -2.038, 1.395), (3.195, -2.019, 1.2), (3.191, -2.038, 1.005), (3.18, -2.094, 0.8173), (3.162, -2.185, 0.6444), (3.138, -2.306, 0.4929), (3.108, -2.455, 0.3685), (3.075, -2.625, 0.2761), (3.038, -2.809, 0.2192), (3.075, -2.82, 2.181), (3.146, -2.646, 2.124), (3.213, -2.487, 2.031), (3.271, -2.347, 1.907), (3.318, -2.232, 1.756), (3.354, -2.146, 1.583), (3.375, -2.094, 1.395), (3.383, -2.076, 1.2), (3.375, -2.094, 1.005), (3.354, -2.146, 0.8173), (3.318, -2.232, 0.6444), (3.271, -2.347, 0.4929), (3.213, -2.487, 0.3685), (3.146, -2.646, 0.2761), (3.075, -2.82, 0.2192), (3.108, -2.838, 2.181), (3.213, -2.682, 2.124), (3.309, -2.538, 2.031), (3.393, -2.412, 1.907), (3.462, -2.309, 1.756), (3.513, -2.232, 1.583), (3.545, -2.185, 1.395), (3.556, -2.169, 1.2), (3.545, -2.185, 1.005), (3.513, -2.232, 0.8173), (3.462, -2.309, 0.6444), (3.393, -2.412, 0.4929), (3.309, -2.538, 0.3685), (3.213, -2.682, 0.2761), (3.108, -2.838, 0.2192), (3.138, -2.862, 2.181), (3.271, -2.729, 2.124), (3.393, -2.607, 2.031), (3.5, -2.5, 1.907), (3.588, -2.412, 1.756), (3.653, -2.347, 1.583), (3.694, -2.306, 1.395), (3.707, -2.293, 1.2), (3.694, -2.306, 1.005), (3.653, -2.347, 0.8173), (3.588, -2.412, 0.6444), (3.5, -2.5, 0.4929), (3.393, -2.607, 0.3685), (3.271, -2.729, 0.2761), (3.138, -2.862, 0.2192), (3.162, -2.892, 2.181), (3.318, -2.787, 2.124), (3.462, -2.691, 2.031), (3.588, -2.607, 1.907), (3.691, -2.538, 1.756), (3.768, -2.487, 1.583), (3.815, -2.455, 1.395), (3.831, -2.444, 1.2), (3.815, -2.455, 1.005), (3.768, -2.487, 0.8173), (3.691, -2.538, 0.6444), (3.588, -2.607, 0.4929), (3.462, -2.691, 0.3685), (3.318, -2.787, 0.2761), (3.162, -2.892, 0.2192), (3.18, -2.925, 2.181), (3.354, -2.854, 2.124), (3.513, -2.787, 2.031), (3.653, -2.729, 1.907), (3.768, -2.682, 1.756), (3.854, -2.646, 1.583), (3.906, -2.625, 1.395), (3.924, -2.617, 1.2), (3.906, -2.625, 1.005), (3.854, -2.646, 0.8173), (3.768, -2.682, 0.6444), (3.653, -2.729, 0.4929), (3.513, -2.787, 0.3685), (3.354, -2.854, 0.2761), (3.18, -2.925, 0.2192), (3.191, -2.962, 2.181), (3.375, -2.925, 2.124), (3.545, -2.892, 2.031), (3.694, -2.862, 1.907), (3.815, -2.838, 1.756), (3.906, -2.82, 1.583), (3.962, -2.809, 1.395), (3.981, -2.805, 1.2), (3.962, -2.809, 1.005), (3.906, -2.82, 0.8173), (3.815, -2.838, 0.6444), (3.694, -2.862, 0.4929), (3.545, -2.892, 0.3685), (3.375, -2.925, 0.2761), (3.191, -2.962, 0.2192), (3.195, -3.0, 2.181), (3.383, -3.0, 2.124), (3.556, -3.0, 2.031), (3.707, -3.0, 1.907), (3.831, -3.0, 1.756), (3.924, -3.0, 1.583), (3.981, -3.0, 1.395), (4.0, -3.0, 1.2), (3.981, -3.0, 1.005), (3.924, -3.0, 0.8173), (3.831, -3.0, 0.6444), (3.707, -3.0, 0.4929), (3.556, -3.0, 0.3685), (3.383, -3.0, 0.2761), (3.195, -3.0, 0.2192), (3.191, -3.038, 2.181), (3.375, -3.075, 2.124), (3.545, -3.108, 2.031), (3.694, -3.138, 1.907), (3.815, -3.162, 1.756), (3.906, -3.18, 1.583), (3.962, -3.191, 1.395), (3.981, -3.195, 1.2), (3.962, -3.191, 1.005), (3.906, -3.18, 0.8173), (3.815, -3.162, 0.6444), (3.694, -3.138, 0.4929), (3.545, -3.108, 0.3685), (3.375, -3.075, 0.2761), (3.191, -3.038, 0.2192), (3.18, -3.075, 2.181), (3.354, -3.146, 2.124), (3.513, -3.213, 2.031), (3.653, -3.271, 1.907), (3.768, -3.318, 1.756), (3.854, -3.354, 1.583), (3.906, -3.375, 1.395), (3.924, -3.383, 1.2), (3.906, -3.375, 1.005), (3.854, -3.354, 0.8173), (3.768, -3.318, 0.6444), (3.653, -3.271, 0.4929), (3.513, -3.213, 0.3685), (3.354, -3.146, 0.2761), (3.18, -3.075, 0.2192), (3.162, -3.108, 2.181), (3.318, -3.213, 2.124), (3.462, -3.309, 2.031), (3.588, -3.393, 1.907), (3.691, -3.462, 1.756), (3.768, -3.513, 1.583), (3.815, -3.545, 1.395), (3.831, -3.556, 1.2), (3.815, -3.545, 1.005), (3.768, -3.513, 0.8173), (3.691, -3.462, 0.6444), (3.588, -3.393, 0.4929), (3.462, -3.309, 0.3685), (3.318, -3.213, 0.2761), (3.162, -3.108, 0.2192), (3.138, -3.138, 2.181), (3.271, -3.271, 2.124), (3.393, -3.393, 2.031), (3.5, -3.5, 1.907), (3.588, -3.588, 1.756), (3.653, -3.653, 1.583), (3.694, -3.694, 1.395), (3.707, -3.707, 1.2), (3.694, -3.694, 1.005), (3.653, -3.653, 0.8173), (3.588, -3.588, 0.6444), (3.5, -3.5, 0.4929), (3.393, -3.393, 0.3685), (3.271, -3.271, 0.2761), (3.138, -3.138, 0.2192), (3.108, -3.162, 2.181), (3.213, -3.318, 2.124), (3.309, -3.462, 2.031), (3.393, -3.588, 1.907), (3.462, -3.691, 1.756), (3.513, -3.768, 1.583), (3.545, -3.815, 1.395), (3.556, -3.831, 1.2), (3.545, -3.815, 1.005), (3.513, -3.768, 0.8173), (3.462, -3.691, 0.6444), (3.393, -3.588, 0.4929), (3.309, -3.462, 0.3685), (3.213, -3.318, 0.2761), (3.108, -3.162, 0.2192), (3.0, -3.0, 0.2), (3.075, -3.18, 2.181), (3.146, -3.354, 2.124), (3.213, -3.513, 2.031), (3.271, -3.653, 1.907), (3.318, -3.768, 1.756), (3.354, -3.854, 1.583), (3.375, -3.906, 1.395), (3.383, -3.924, 1.2), (3.375, -3.906, 1.005), (3.354, -3.854, 0.8173), (3.318, -3.768, 0.6444), (3.271, -3.653, 0.4929), (3.213, -3.513, 0.3685), (3.146, -3.354, 0.2761), (3.075, -3.18, 0.2192), (3.038, -3.191, 2.181), (3.075, -3.375, 2.124), (3.108, -3.545, 2.031), (3.138, -3.694, 1.907), (3.162, -3.815, 1.756), (3.18, -3.906, 1.583), (3.191, -3.962, 1.395), (3.195, -3.981, 1.2), (3.191, -3.962, 1.005), (3.18, -3.906, 0.8173), (3.162, -3.815, 0.6444), (3.138, -3.694, 0.4929), (3.108, -3.545, 0.3685), (3.075, -3.375, 0.2761), (3.038, -3.191, 0.2192), (3.0, -3.195, 2.181), (3.0, -3.383, 2.124), (3.0, -3.556, 2.031), (3.0, -3.707, 1.907), (3.0, -3.831, 1.756), (3.0, -3.924, 1.583), (3.0, -3.981, 1.395), (3.0, -4.0, 1.2), (3.0, -3.981, 1.005), (3.0, -3.924, 0.8173), (3.0, -3.831, 0.6444), (3.0, -3.707, 0.4929), (3.0, -3.556, 0.3685), (3.0, -3.383, 0.2761), (3.0, -3.195, 0.2192), (2.962, -3.191, 2.181), (2.925, -3.375, 2.124), (2.892, -3.545, 2.031), (2.862, -3.694, 1.907), (2.838, -3.815, 1.756), (2.82, -3.906, 1.583), (2.809, -3.962, 1.395), (2.805, -3.981, 1.2), (2.809, -3.962, 1.005), (2.82, -3.906, 0.8173), (2.838, -3.815, 0.6444), (2.862, -3.694, 0.4929), (2.892, -3.545, 0.3685), (2.925, -3.375, 0.2761), (2.962, -3.191, 0.2192), (2.925, -3.18, 2.181), (2.854, -3.354, 2.124), (2.787, -3.513, 2.031), (2.729, -3.653, 1.907), (2.682, -3.768, 1.756), (2.646, -3.854, 1.583), (2.625, -3.906, 1.395), (2.617, -3.924, 1.2), (2.625, -3.906, 1.005), (2.646, -3.854, 0.8173), (2.682, -3.768, 0.6444), (2.729, -3.653, 0.4929), (2.787, -3.513, 0.3685), (2.854, -3.354, 0.2761), (2.925, -3.18, 0.2192), (2.892, -3.162, 2.181), (2.787, -3.318, 2.124), (2.691, -3.462, 2.031), (2.607, -3.588, 1.907), (2.538, -3.691, 1.756), (2.487, -3.768, 1.583), (2.455, -3.815, 1.395), (2.444, -3.831, 1.2), (2.455, -3.815, 1.005), (2.487, -3.768, 0.8173), (2.538, -3.691, 0.6444), (2.607, -3.588, 0.4929), (2.691, -3.462, 0.3685), (2.787, -3.318, 0.2761), (2.892, -3.162, 0.2192), (3.0, -3.0, 2.2), (2.862, -3.138, 2.181), (2.729, -3.271, 2.124), (2.607, -3.393, 2.031), (2.5, -3.5, 1.907), (2.412, -3.588, 1.756), (2.347, -3.653, 1.583), (2.306, -3.694, 1.395), (2.293, -3.707, 1.2), (2.306, -3.694, 1.005), (2.347, -3.653, 0.8173), (2.412, -3.588, 0.6444), (2.5, -3.5, 0.4929), (2.607, -3.393, 0.3685), (2.729, -3.271, 0.2761), (2.862, -3.138, 0.2192), (2.838, -3.108, 2.181), (2.682, -3.213, 2.124), (2.538, -3.309, 2.031), (2.412, -3.393, 1.907), (2.309, -3.462, 1.756), (2.232, -3.513, 1.583), (2.185, -3.545, 1.395), (2.169, -3.556, 1.2), (2.185, -3.545, 1.005), (2.232, -3.513, 0.8173), (2.309, -3.462, 0.6444), (2.412, -3.393, 0.4929), (2.538, -3.309, 0.3685), (2.682, -3.213, 0.2761), (2.838, -3.108, 0.2192), (2.82, -3.075, 2.181), (2.646, -3.146, 2.124), (2.487, -3.213, 2.031), (2.347, -3.271, 1.907), (2.232, -3.318, 1.756), (2.146, -3.354, 1.583), (2.094, -3.375, 1.395), (2.076, -3.383, 1.2), (2.094, -3.375, 1.005), (2.146, -3.354, 0.8173), (2.232, -3.318, 0.6444), (2.347, -3.271, 0.4929), (2.487, -3.213, 0.3685), (2.646, -3.146, 0.2761), (2.82, -3.075, 0.2192), (2.809, -3.038, 2.181), (2.625, -3.075, 2.124), (2.455, -3.108, 2.031), (2.306, -3.138, 1.907), (2.185, -3.162, 1.756), (2.094, -3.18, 1.583), (2.038, -3.191, 1.395), (2.019, -3.195, 1.2), (2.038, -3.191, 1.005), (2.094, -3.18, 0.8173), (2.185, -3.162, 0.6444), (2.306, -3.138, 0.4929), (2.455, -3.108, 0.3685), (2.625, -3.075, 0.2761), (2.809, -3.038, 0.2192), (2.805, -3.0, 2.181), (2.617, -3.0, 2.124), (2.444, -3.0, 2.031), (2.293, -3.0, 1.907), (2.169, -3.0, 1.756), (2.076, -3.0, 1.583), (2.019, -3.0, 1.395), (2.0, -3.0, 1.2), (2.019, -3.0, 1.005), (2.076, -3.0, 0.8173), (2.169, -3.0, 0.6444), (2.293, -3.0, 0.4929), (2.444, -3.0, 0.3685), (2.617, -3.0, 0.2761), (2.805, -3.0, 0.2192), (2.809, -2.962, 2.181), (2.625, -2.925, 2.124), (2.455, -2.892, 2.031), (2.306, -2.862, 1.907), (2.185, -2.838, 1.756), (2.094, -2.82, 1.583), (2.038, -2.809, 1.395), (2.019, -2.805, 1.2), (2.038, -2.809, 1.005), (2.094, -2.82, 0.8173), (2.185, -2.838, 0.6444), (2.306, -2.862, 0.4929), (2.455, -2.892, 0.3685), (2.625, -2.925, 0.2761), (2.809, -2.962, 0.2192), (2.82, -2.925, 2.181), (2.646, -2.854, 2.124), (2.487, -2.787, 2.031), (2.347, -2.729, 1.907), (2.232, -2.682, 1.756), (2.146, -2.646, 1.583), (2.094, -2.625, 1.395), (2.076, -2.617, 1.2), (2.094, -2.625, 1.005), (2.146, -2.646, 0.8173), (2.232, -2.682, 0.6444), (2.347, -2.729, 0.4929), (2.487, -2.787, 0.3685), (2.646, -2.854, 0.2761), (2.82, -2.925, 0.2192), (2.838, -2.892, 2.181), (2.682, -2.787, 2.124), (2.538, -2.691, 2.031), (2.412, -2.607, 1.907), (2.309, -2.538, 1.756), (2.232, -2.487, 1.583), (2.185, -2.455, 1.395), (2.169, -2.444, 1.2), (2.185, -2.455, 1.005), (2.232, -2.487, 0.8173), (2.309, -2.538, 0.6444), (2.412, -2.607, 0.4929), (2.538, -2.691, 0.3685), (2.682, -2.787, 0.2761), (2.838, -2.892, 0.2192), (2.862, -2.862, 2.181), (2.729, -2.729, 2.124), (2.607, -2.607, 2.031), (2.5, -2.5, 1.907), (2.412, -2.412, 1.756), (2.347, -2.347, 1.583), (2.306, -2.306, 1.395), (2.293, -2.293, 1.2), (2.306, -2.306, 1.005), (2.347, -2.347, 0.8173), (2.412, -2.412, 0.6444), (2.5, -2.5, 0.4929), (2.607, -2.607, 0.3685), (2.729, -2.729, 0.2761), (2.862, -2.862, 0.2192), (2.892, -2.838, 2.181), (2.787, -2.682, 2.124), (2.691, -2.538, 2.031), (2.607, -2.412, 1.907), (2.538, -2.309, 1.756), (2.487, -2.232, 1.583), (2.455, -2.185, 1.395), (2.444, -2.169, 1.2), (2.455, -2.185, 1.005), (2.487, -2.232, 0.8173), (2.538, -2.309, 0.6444), (2.607, -2.412, 0.4929), (2.691, -2.538, 0.3685), (2.787, -2.682, 0.2761), (2.892, -2.838, 0.2192), (2.925, -2.82, 2.181), (2.854, -2.646, 2.124), (2.787, -2.487, 2.031), (2.729, -2.347, 1.907), (2.682, -2.232, 1.756), (2.646, -2.146, 1.583), (2.625, -2.094, 1.395), (2.617, -2.076, 1.2), (2.625, -2.094, 1.005), (2.646, -2.146, 0.8173), (2.682, -2.232, 0.6444), (2.729, -2.347, 0.4929), (2.787, -2.487, 0.3685), (2.854, -2.646, 0.2761), (2.925, -2.82, 0.2192), (2.962, -2.809, 2.181), (2.925, -2.625, 2.124), (2.892, -2.455, 2.031), (2.862, -2.306, 1.907), (2.838, -2.185, 1.756), (2.82, -2.094, 1.583), (2.809, -2.038, 1.395), (2.805, -2.019, 1.2), (2.809, -2.038, 1.005), (2.82, -2.094, 0.8173), (2.838, -2.185, 0.6444), (2.862, -2.306, 0.4929), (2.892, -2.455, 0.3685), (2.925, -2.625, 0.2761), (2.962, -2.809, 0.2192), (3.0, -2.076, 0.8173), (3.0, -2.169, 0.6444), (3.0, -2.293, 0.4929), (3.0, -2.617, 0.2761), (3.0, -2.805, 0.2192)], [], [(4, 15, 5), (9, 23, 480), (5, 16, 6), (480, 24, 481), (6, 17, 7), (0, 296, 10), (205, 481, 24), (8, 17, 18), (0, 11, 1), (8, 19, 477), (2, 11, 12), (477, 20, 478), (3, 12, 13), (478, 21, 479), (3, 14, 4), (479, 22, 9), (21, 35, 36), (13, 29, 14), (22, 36, 37), (14, 30, 15), (23, 37, 38), (16, 30, 31), (23, 39, 24), (16, 32, 17), (10, 296, 25), (205, 24, 39), (17, 33, 18), (10, 26, 11), (18, 34, 19), (11, 27, 12), (20, 34, 35), (12, 28, 13), (205, 39, 54), (32, 48, 33), (25, 41, 26), (33, 49, 34), (27, 41, 42), (35, 49, 50), (27, 43, 28), (35, 51, 36), (28, 44, 29), (36, 52, 37), (29, 45, 30), (37, 53, 38), (31, 45, 46), (39, 53, 54), (32, 46, 47), (25, 296, 40), (52, 66, 67), (44, 60, 45), (52, 68, 53), (45, 61, 46), (53, 69, 54), (47, 61, 62), (40, 296, 55), (205, 54, 69), (47, 63, 48), (41, 55, 56), (48, 64, 49), (41, 57, 42), (49, 65, 50), (42, 58, 43), (50, 66, 51), (44, 58, 59), (55, 71, 56), (63, 79, 64), (56, 72, 57), (64, 80, 65), (58, 72, 73), (66, 80, 81), (59, 73, 74), (67, 81, 82), (60, 74, 75), (68, 82, 83), (60, 76, 61), (69, 83, 84), (61, 77, 62), (55, 296, 70), (205, 69, 84), (62, 78, 63), (75, 89, 90), (83, 97, 98), (76, 90, 91), (83, 99, 84), (77, 91, 92), (70, 296, 85), (205, 84, 99), (78, 92, 93), (70, 86, 71), (78, 94, 79), (72, 86, 87), (79, 95, 80), (73, 87, 88), (81, 95, 96), (73, 89, 74), (81, 97, 82), (93, 109, 94), (86, 102, 87), (94, 110, 95), (87, 103, 88), (96, 110, 111), (89, 103, 104), (97, 111, 112), (89, 105, 90), (98, 112, 113), (90, 106, 91), (99, 113, 114), (92, 106, 107), (85, 296, 100), (205, 99, 114), (92, 108, 93), (86, 100, 101), (112, 128, 113), (105, 121, 106), (113, 129, 114), (107, 121, 122), (100, 296, 115), (205, 114, 129), (107, 123, 108), (101, 115, 116), (108, 124, 109), (102, 116, 117), (110, 124, 125), (103, 117, 118), (111, 125, 126), (104, 118, 119), (111, 127, 112), (104, 120, 105), (116, 132, 117), (125, 139, 140), (117, 133, 118), (125, 141, 126), (118, 134, 119), (127, 141, 142), (120, 134, 135), (128, 142, 143), (121, 135, 136), (128, 144, 129), (122, 136, 137), (115, 296, 130), (205, 129, 144), (122, 138, 123), (115, 131, 116), (123, 139, 124), (135, 151, 136), (143, 159, 144), (137, 151, 152), (130, 296, 145), (205, 144, 159), (137, 153, 138), (130, 146, 131), (139, 153, 154), (131, 147, 132), (139, 155, 140), (132, 148, 133), (140, 156, 141), (134, 148, 149), (141, 157, 142), (135, 149, 150), (143, 157, 158), (155, 169, 170), (148, 162, 163), (155, 171, 156), (149, 163, 164), (156, 172, 157), (149, 165, 150), (157, 173, 158), (150, 166, 151), (159, 173, 174), (152, 166, 167), (145, 296, 160), (205, 159, 174), (152, 168, 153), (146, 160, 161), (154, 168, 169), (146, 162, 147), (173, 189, 174), (167, 181, 182), (160, 296, 175), (205, 174, 189), (167, 183, 168), (161, 175, 176), (169, 183, 184), (162, 176, 177), (170, 184, 185), (163, 177, 178), (171, 185, 186), (163, 179, 164), (171, 187, 172), (164, 180, 165), (172, 188, 173), (165, 181, 166), (186, 200, 201), (178, 194, 179), (187, 201, 202), (179, 195, 180), (187, 203, 188), (181, 195, 196), (188, 204, 189), (182, 196, 197), (175, 296, 190), (205, 189, 204), (182, 198, 183), (175, 191, 176), (183, 199, 184), (177, 191, 192), (185, 199, 200), (178, 192, 193), (190, 296, 206), (205, 204, 220), (197, 214, 198), (190, 207, 191), (199, 214, 215), (192, 207, 208), (199, 216, 200), (192, 209, 193), (201, 216, 217), (193, 210, 194), (202, 217, 218), (195, 210, 211), (202, 219, 203), (195, 212, 196), (203, 220, 204), (197, 212, 213), (210, 224, 225), (218, 232, 233), (211, 225, 226), (219, 233, 234), (212, 226, 227), (220, 234, 235), (212, 228, 213), (206, 296, 221), (205, 220, 235), (213, 229, 214), (207, 221, 222), (214, 230, 215), (208, 222, 223), (215, 231, 216), (208, 224, 209), (217, 231, 232), (229, 243, 244), (221, 237, 222), (229, 245, 230), (222, 238, 223), (231, 245, 246), (223, 239, 224), (232, 246, 247), (224, 240, 225), (232, 248, 233), (225, 241, 226), (233, 249, 234), (227, 241, 242), (234, 250, 235), (227, 243, 228), (221, 296, 236), (205, 235, 250), (248, 262, 263), (240, 256, 241), (249, 263, 264), (242, 256, 257), (250, 264, 265), (242, 258, 243), (236, 296, 251), (205, 250, 265), (244, 258, 259), (237, 251, 252), (244, 260, 245), (237, 253, 238), (246, 260, 261), (239, 253, 254), (246, 262, 247), (240, 254, 255), (252, 266, 267), (259, 275, 260), (252, 268, 253), (261, 275, 276), (254, 268, 269), (262, 276, 277), (255, 269, 270), (262, 278, 263), (255, 271, 256), (263, 279, 264), (257, 271, 272), (264, 280, 265), (257, 273, 258), (251, 296, 266), (205, 265, 280), (258, 274, 259), (270, 286, 271), (279, 293, 294), (272, 286, 287), (280, 294, 295), (273, 287, 288), (266, 296, 281), (205, 280, 295), (273, 289, 274), (266, 282, 267), (274, 290, 275), (268, 282, 283), (276, 290, 291), (269, 283, 284), (276, 292, 277), (270, 284, 285), (277, 293, 278), (289, 306, 290), (283, 298, 299), (291, 306, 307), (284, 299, 300), (292, 307, 308), (284, 301, 285), (293, 308, 309), (285, 302, 286), (293, 310, 294), (287, 302, 303), (295, 310, 311), (288, 303, 304), (281, 296, 297), (205, 295, 311), (288, 305, 289), (281, 298, 282), (309, 325, 310), (303, 317, 318), (311, 325, 326), (303, 319, 304), (297, 296, 312), (205, 311, 326), (304, 320, 305), (298, 312, 313), (305, 321, 306), (299, 313, 314), (307, 321, 322), (299, 315, 300), (308, 322, 323), (300, 316, 301), (308, 324, 309), (301, 317, 302), (322, 336, 337), (314, 330, 315), (322, 338, 323), (315, 331, 316), (324, 338, 339), (316, 332, 317), (325, 339, 340), (317, 333, 318), (326, 340, 341), (319, 333, 334), (312, 296, 327), (205, 326, 341), (320, 334, 335), (312, 328, 313), (320, 336, 321), (313, 329, 314), (341, 355, 356), (334, 348, 349), (327, 296, 342), (205, 341, 356), (334, 350, 335), (327, 343, 328), (335, 351, 336), (329, 343, 344), (336, 352, 337), (330, 344, 345), (338, 352, 353), (331, 345, 346), (338, 354, 339), (331, 347, 332), (340, 354, 355), (332, 348, 333), (344, 360, 345), (353, 367, 368), (345, 361, 346), (354, 368, 369), (346, 362, 347), (355, 369, 370), (348, 362, 363), (355, 371, 356), (348, 364, 349), (342, 296, 357), (205, 356, 371), (349, 365, 350), (343, 357, 358), (350, 366, 351), (343, 359, 344), (352, 366, 367), (363, 379, 364), (357, 296, 372), (205, 371, 386), (364, 380, 365), (358, 372, 373), (365, 381, 366), (359, 373, 374), (367, 381, 382), (360, 374, 375), (367, 383, 368), (360, 376, 361), (368, 384, 369), (361, 377, 362), (369, 385, 370), (363, 377, 378), (371, 385, 386), (382, 398, 383), (375, 391, 376), (383, 399, 384), (376, 392, 377), (384, 400, 385), (378, 392, 393), (385, 401, 386), (379, 393, 394), (372, 296, 387), (205, 386, 401), (379, 395, 380), (373, 387, 388), (380, 396, 381), (374, 388, 389), (382, 396, 397), (375, 389, 390), (387, 296, 402), (205, 401, 416), (394, 410, 395), (388, 402, 403), (395, 411, 396), (389, 403, 404), (397, 411, 412), (389, 405, 390), (397, 413, 398), (390, 406, 391), (399, 413, 414), (391, 407, 392), (399, 415, 400), (393, 407, 408), (400, 416, 401), (394, 408, 409), (406, 420, 421), (414, 428, 429), (406, 422, 407), (415, 429, 430), (408, 422, 423), (416, 430, 431), (409, 423, 424), (402, 296, 417), (205, 416, 431), (409, 425, 410), (403, 417, 418), (410, 426, 411), (403, 419, 404), (412, 426, 427), (404, 420, 405), (412, 428, 413), (424, 440, 425), (417, 433, 418), (425, 441, 426), (418, 434, 419), (427, 441, 442), (419, 435, 420), (427, 443, 428), (420, 436, 421), (429, 443, 444), (421, 437, 422), (429, 445, 430), (423, 437, 438), (430, 446, 431), (424, 438, 439), (417, 296, 432), (205, 431, 446), (443, 459, 444), (436, 452, 437), (444, 460, 445), (437, 453, 438), (445, 461, 446), (439, 453, 454), (432, 296, 447), (205, 446, 461), (439, 455, 440), (432, 448, 433), (440, 456, 441), (434, 448, 449), (442, 456, 457), (435, 449, 450), (442, 458, 443), (435, 451, 436), (456, 470, 471), (449, 463, 464), (457, 471, 472), (449, 465, 450), (457, 473, 458), (451, 465, 466), (458, 474, 459), (451, 467, 452), (459, 475, 460), (452, 468, 453), (460, 476, 461), (454, 468, 469), (447, 296, 462), (205, 461, 476), (454, 470, 455), (448, 462, 463), (475, 9, 480), (468, 5, 6), (476, 480, 481), (468, 7, 469), (462, 296, 0), (205, 476, 481), (469, 8, 470), (463, 0, 1), (470, 477, 471), (464, 1, 2), (472, 477, 478), (465, 2, 3), (472, 479, 473), (466, 3, 4), (473, 9, 474), (467, 4, 5), (4, 14, 15), (9, 22, 23), (5, 15, 16), (480, 23, 24), (6, 16, 17), (8, 7, 17), (0, 10, 11), (8, 18, 19), (2, 1, 11), (477, 19, 20), (3, 2, 12), (478, 20, 21), (3, 13, 14), (479, 21, 22), (21, 20, 35), (13, 28, 29), (22, 21, 36), (14, 29, 30), (23, 22, 37), (16, 15, 30), (23, 38, 39), (16, 31, 32), (17, 32, 33), (10, 25, 26), (18, 33, 34), (11, 26, 27), (20, 19, 34), (12, 27, 28), (32, 47, 48), (25, 40, 41), (33, 48, 49), (27, 26, 41), (35, 34, 49), (27, 42, 43), (35, 50, 51), (28, 43, 44), (36, 51, 52), (29, 44, 45), (37, 52, 53), (31, 30, 45), (39, 38, 53), (32, 31, 46), (52, 51, 66), (44, 59, 60), (52, 67, 68), (45, 60, 61), (53, 68, 69), (47, 46, 61), (47, 62, 63), (41, 40, 55), (48, 63, 64), (41, 56, 57), (49, 64, 65), (42, 57, 58), (50, 65, 66), (44, 43, 58), (55, 70, 71), (63, 78, 79), (56, 71, 72), (64, 79, 80), (58, 57, 72), (66, 65, 80), (59, 58, 73), (67, 66, 81), (60, 59, 74), (68, 67, 82), (60, 75, 76), (69, 68, 83), (61, 76, 77), (62, 77, 78), (75, 74, 89), (83, 82, 97), (76, 75, 90), (83, 98, 99), (77, 76, 91), (78, 77, 92), (70, 85, 86), (78, 93, 94), (72, 71, 86), (79, 94, 95), (73, 72, 87), (81, 80, 95), (73, 88, 89), (81, 96, 97), (93, 108, 109), (86, 101, 102), (94, 109, 110), (87, 102, 103), (96, 95, 110), (89, 88, 103), (97, 96, 111), (89, 104, 105), (98, 97, 112), (90, 105, 106), (99, 98, 113), (92, 91, 106), (92, 107, 108), (86, 85, 100), (112, 127, 128), (105, 120, 121), (113, 128, 129), (107, 106, 121), (107, 122, 123), (101, 100, 115), (108, 123, 124), (102, 101, 116), (110, 109, 124), (103, 102, 117), (111, 110, 125), (104, 103, 118), (111, 126, 127), (104, 119, 120), (116, 131, 132), (125, 124, 139), (117, 132, 133), (125, 140, 141), (118, 133, 134), (127, 126, 141), (120, 119, 134), (128, 127, 142), (121, 120, 135), (128, 143, 144), (122, 121, 136), (122, 137, 138), (115, 130, 131), (123, 138, 139), (135, 150, 151), (143, 158, 159), (137, 136, 151), (137, 152, 153), (130, 145, 146), (139, 138, 153), (131, 146, 147), (139, 154, 155), (132, 147, 148), (140, 155, 156), (134, 133, 148), (141, 156, 157), (135, 134, 149), (143, 142, 157), (155, 154, 169), (148, 147, 162), (155, 170, 171), (149, 148, 163), (156, 171, 172), (149, 164, 165), (157, 172, 173), (150, 165, 166), (159, 158, 173), (152, 151, 166), (152, 167, 168), (146, 145, 160), (154, 153, 168), (146, 161, 162), (173, 188, 189), (167, 166, 181), (167, 182, 183), (161, 160, 175), (169, 168, 183), (162, 161, 176), (170, 169, 184), (163, 162, 177), (171, 170, 185), (163, 178, 179), (171, 186, 187), (164, 179, 180), (172, 187, 188), (165, 180, 181), (186, 185, 200), (178, 193, 194), (187, 186, 201), (179, 194, 195), (187, 202, 203), (181, 180, 195), (188, 203, 204), (182, 181, 196), (182, 197, 198), (175, 190, 191), (183, 198, 199), (177, 176, 191), (185, 184, 199), (178, 177, 192), (197, 213, 214), (190, 206, 207), (199, 198, 214), (192, 191, 207), (199, 215, 216), (192, 208, 209), (201, 200, 216), (193, 209, 210), (202, 201, 217), (195, 194, 210), (202, 218, 219), (195, 211, 212), (203, 219, 220), (197, 196, 212), (210, 209, 224), (218, 217, 232), (211, 210, 225), (219, 218, 233), (212, 211, 226), (220, 219, 234), (212, 227, 228), (213, 228, 229), (207, 206, 221), (214, 229, 230), (208, 207, 222), (215, 230, 231), (208, 223, 224), (217, 216, 231), (229, 228, 243), (221, 236, 237), (229, 244, 245), (222, 237, 238), (231, 230, 245), (223, 238, 239), (232, 231, 246), (224, 239, 240), (232, 247, 248), (225, 240, 241), (233, 248, 249), (227, 226, 241), (234, 249, 250), (227, 242, 243), (248, 247, 262), (240, 255, 256), (249, 248, 263), (242, 241, 256), (250, 249, 264), (242, 257, 258), (244, 243, 258), (237, 236, 251), (244, 259, 260), (237, 252, 253), (246, 245, 260), (239, 238, 253), (246, 261, 262), (240, 239, 254), (252, 251, 266), (259, 274, 275), (252, 267, 268), (261, 260, 275), (254, 253, 268), (262, 261, 276), (255, 254, 269), (262, 277, 278), (255, 270, 271), (263, 278, 279), (257, 256, 271), (264, 279, 280), (257, 272, 273), (258, 273, 274), (270, 285, 286), (279, 278, 293), (272, 271, 286), (280, 279, 294), (273, 272, 287), (273, 288, 289), (266, 281, 282), (274, 289, 290), (268, 267, 282), (276, 275, 290), (269, 268, 283), (276, 291, 292), (270, 269, 284), (277, 292, 293), (289, 305, 306), (283, 282, 298), (291, 290, 306), (284, 283, 299), (292, 291, 307), (284, 300, 301), (293, 292, 308), (285, 301, 302), (293, 309, 310), (287, 286, 302), (295, 294, 310), (288, 287, 303), (288, 304, 305), (281, 297, 298), (309, 324, 325), (303, 302, 317), (311, 310, 325), (303, 318, 319), (304, 319, 320), (298, 297, 312), (305, 320, 321), (299, 298, 313), (307, 306, 321), (299, 314, 315), (308, 307, 322), (300, 315, 316), (308, 323, 324), (301, 316, 317), (322, 321, 336), (314, 329, 330), (322, 337, 338), (315, 330, 331), (324, 323, 338), (316, 331, 332), (325, 324, 339), (317, 332, 333), (326, 325, 340), (319, 318, 333), (320, 319, 334), (312, 327, 328), (320, 335, 336), (313, 328, 329), (341, 340, 355), (334, 333, 348), (334, 349, 350), (327, 342, 343), (335, 350, 351), (329, 328, 343), (336, 351, 352), (330, 329, 344), (338, 337, 352), (331, 330, 345), (338, 353, 354), (331, 346, 347), (340, 339, 354), (332, 347, 348), (344, 359, 360), (353, 352, 367), (345, 360, 361), (354, 353, 368), (346, 361, 362), (355, 354, 369), (348, 347, 362), (355, 370, 371), (348, 363, 364), (349, 364, 365), (343, 342, 357), (350, 365, 366), (343, 358, 359), (352, 351, 366), (363, 378, 379), (364, 379, 380), (358, 357, 372), (365, 380, 381), (359, 358, 373), (367, 366, 381), (360, 359, 374), (367, 382, 383), (360, 375, 376), (368, 383, 384), (361, 376, 377), (369, 384, 385), (363, 362, 377), (371, 370, 385), (382, 397, 398), (375, 390, 391), (383, 398, 399), (376, 391, 392), (384, 399, 400), (378, 377, 392), (385, 400, 401), (379, 378, 393), (379, 394, 395), (373, 372, 387), (380, 395, 396), (374, 373, 388), (382, 381, 396), (375, 374, 389), (394, 409, 410), (388, 387, 402), (395, 410, 411), (389, 388, 403), (397, 396, 411), (389, 404, 405), (397, 412, 413), (390, 405, 406), (399, 398, 413), (391, 406, 407), (399, 414, 415), (393, 392, 407), (400, 415, 416), (394, 393, 408), (406, 405, 420), (414, 413, 428), (406, 421, 422), (415, 414, 429), (408, 407, 422), (416, 415, 430), (409, 408, 423), (409, 424, 425), (403, 402, 417), (410, 425, 426), (403, 418, 419), (412, 411, 426), (404, 419, 420), (412, 427, 428), (424, 439, 440), (417, 432, 433), (425, 440, 441), (418, 433, 434), (427, 426, 441), (419, 434, 435), (427, 442, 443), (420, 435, 436), (429, 428, 443), (421, 436, 437), (429, 444, 445), (423, 422, 437), (430, 445, 446), (424, 423, 438), (443, 458, 459), (436, 451, 452), (444, 459, 460), (437, 452, 453), (445, 460, 461), (439, 438, 453), (439, 454, 455), (432, 447, 448), (440, 455, 456), (434, 433, 448), (442, 441, 456), (435, 434, 449), (442, 457, 458), (435, 450, 451), (456, 455, 470), (449, 448, 463), (457, 456, 471), (449, 464, 465), (457, 472, 473), (451, 450, 465), (458, 473, 474), (451, 466, 467), (459, 474, 475), (452, 467, 468), (460, 475, 476), (454, 453, 468), (454, 469, 470), (448, 447, 462), (475, 474, 9), (468, 467, 5), (476, 475, 480), (468, 6, 7), (469, 7, 8), (463, 462, 0), (470, 8, 477), (464, 463, 1), (472, 471, 477), (465, 464, 2), (472, 478, 479), (466, 465, 3), (473, 479, 9), (467, 466, 4)])
me_sphere.polygons.foreach_set('use_smooth', [True] * 960)
me_sphere.materials.append(mat_glass)
me_sphere.use_remesh_preserve_volume = False
me_sphere.use_remesh_preserve_attributes = False
me_sphere.use_mirror_vertex_groups = False
me_sphere.update()
me_plane = bpy.data.meshes.new('Plane')
me_plane.from_pydata([(-8.0, -8.0, 0.0), (8.0, -8.0, 0.0), (-8.0, 8.0, 0.0), (8.0, 8.0, 0.0)], [], [(1, 2, 0), (1, 3, 2)])
me_plane.materials.append(mat_material_010)
me_plane.use_remesh_preserve_volume = False
me_plane.use_remesh_preserve_attributes = False
me_plane.use_mirror_vertex_groups = False
me_plane.update()

# ---- objects
ob_cube_001 = bpy.data.objects.new('Cube.001', me_cube_010)
ob_cube = bpy.data.objects.new('Cube', me_cube_009)
ob_sphere_001 = bpy.data.objects.new('Sphere.001', me_sphere_001)
ob_sphere = bpy.data.objects.new('Sphere', me_sphere)
ob_point_001 = bpy.data.objects.new('Point.001', light_point_001)
ob_point = bpy.data.objects.new('Point', light_point)
ob_plane = bpy.data.objects.new('Plane', me_plane)
ob_camera = bpy.data.objects.new('Camera', cam_camera)

# ---- transforms, parenting, visibility, modifiers, constraints
ob_cube_001.location = (0.0, 0.0, 0.0)
ob_cube_001.lineart.crease_threshold = 0.0
ob_cube.location = (0.0, 0.0, 0.0)
ob_cube.lineart.crease_threshold = 0.0
ob_sphere_001.location = (0.0, 0.0, 0.0)
ob_sphere_001.lineart.crease_threshold = 0.0
ob_sphere.location = (0.0, 0.0, 0.0)
ob_sphere.lineart.crease_threshold = 0.0
ob_point_001.location = (-1.633, 4.06, 10.74)
ob_point_001.lineart.crease_threshold = 0.0
ob_point.location = (-1.633, -5.87, 7.008)
ob_point.lineart.crease_threshold = 0.0
ob_plane.location = (0.0, 0.0, 0.0)
ob_plane.lineart.crease_threshold = 0.0
ob_camera.location = (16.03, -15.9, 13.64)
ob_camera.rotation_euler = (1.047, 0.0, 0.7854)
ob_camera.lineart.crease_threshold = 0.0

# ---- collection membership
col_collection_1.objects.link(ob_cube_001)
col_collection_1.objects.link(ob_cube)
col_collection_1.objects.link(ob_sphere_001)
col_collection_1.objects.link(ob_sphere)
col_collection_1.objects.link(ob_point_001)
col_collection_1.objects.link(ob_point)
col_collection_1.objects.link(ob_plane)
col_collection_1.objects.link(ob_camera)

# ---- scene / render settings (as saved in the file)
scene.camera = ob_camera
scene.frame_start = 1; scene.frame_end = 250; scene.frame_set(0)
scene.render.engine = 'BLENDER_EEVEE_NEXT'
scene.render.resolution_percentage = 50
scene.render.dither_intensity = 0.0
scene.cycles.use_denoising = False
scene.cycles.samples = 128
scene.cycles.sampling_pattern = 'TABULATED_SOBOL'
scene.cycles.light_sampling_threshold = 0.0
scene.cycles.use_adaptive_sampling = False
scene.cycles.use_light_tree = False
scene.cycles.blur_glossy = 0.0
scene.cycles.sample_clamp_indirect = 0.0
scene.view_settings.view_transform = 'Standard'
bpy.context.view_layer.update()
